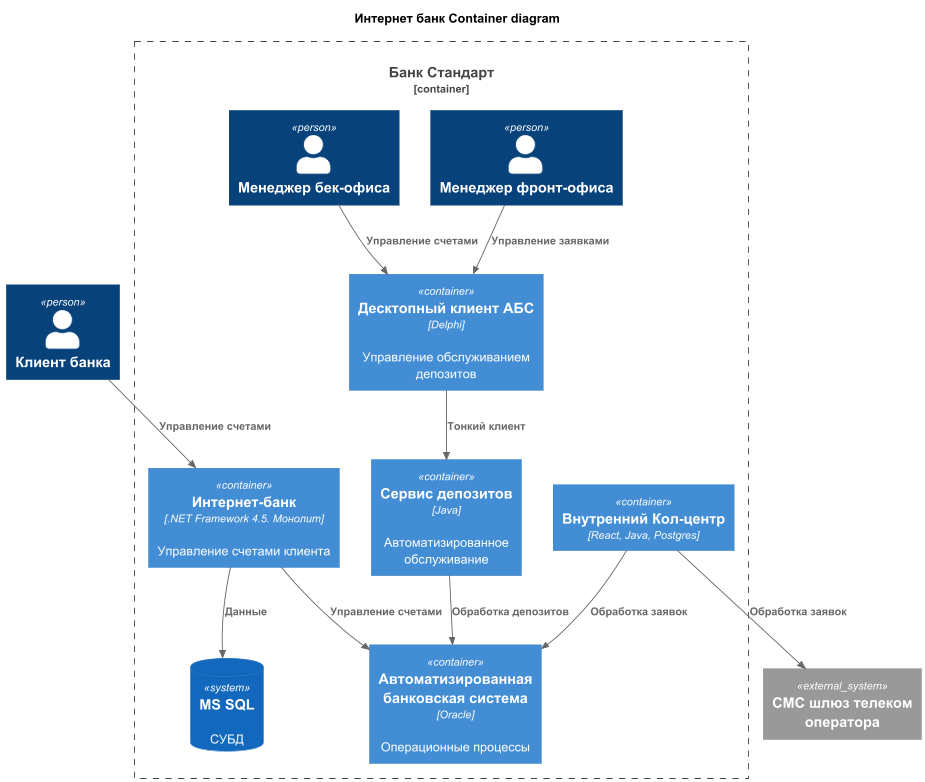

The diagram above was rendered by PlantUML. Its source (embedded in the PNG):
@startuml
title Интернет банк Container diagram

!include ./lib/C4_Container.puml


Person(Client, "Клиент банка" )
System_Ext(SmsGateway, "СМС шлюз телеком оператора")

Container_Boundary(BankStandard, "Банк Стандарт"){
    Person(FrontManger, "Менеджер фронт-офиса" )
    Person(BackManger, "Менеджер бек-офиса" )
    Container(CallCentre, "Внутренний Кол-центр", "React, Java, Postgres")

    Container(InternetBank, "Интернет-банк", ".NET Framework 4.5. Монолит", "Управление счетами клиента")
    SystemDb(DBMS_IB, "MS SQL", "СУБД")

    Container(ABS_Client, "Десктопный клиент АБС", "Delphi", "Управление обслуживанием депозитов")
    Container(DepositService, "Сервис депозитов", "Java", "Автоматизированное обслуживание")

    Container(ABS, "Автоматизированная банковская система", "Oracle", "Операционные процессы")
}

Rel(Client, InternetBank, "Управление счетами")
Rel(InternetBank, ABS, "Управление счетами")
Rel(InternetBank, DBMS_IB, "Данные")

Rel(FrontManger, ABS_Client, "Управление заявками")
Rel(BackManger, ABS_Client, "Управление счетами")

Rel(ABS_Client, DepositService, "Тонкий клиент")
Rel(DepositService, ABS, "Обработка депозитов")
Rel(CallCentre, ABS, "Обработка заявок")

Rel(CallCentre, SmsGateway, "Обработка заявок")


@enduml